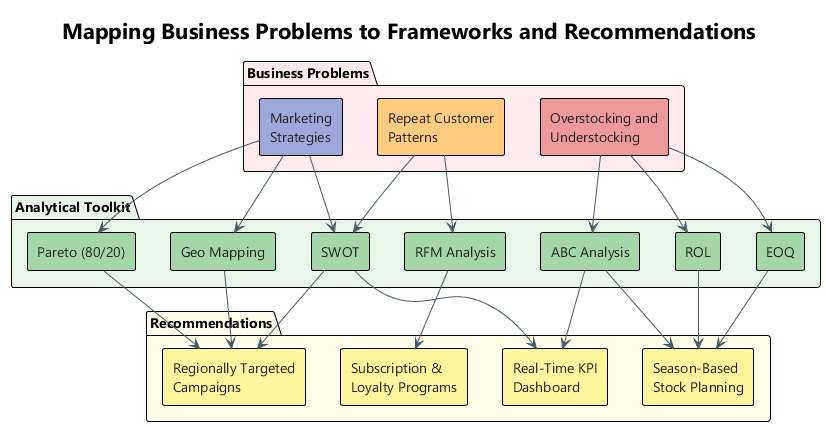

The diagram above was rendered by PlantUML. Its source (embedded in the PNG):
@startuml problem-to-solution
!theme plain
skinparam backgroundColor #FFFFFF
skinparam DefaultFontName Segoe UI
skinparam rectangle {
  FontColor #212121
  shadowing false
}
skinparam ArrowColor #455A64
skinparam ArrowFontColor #455A64

title <b>Mapping Business Problems to Frameworks and Recommendations</b>

package "Business Problems" #FFEBEE {
  rectangle "Overstocking and\nUnderstocking" as P1 #EF9A9A
  rectangle "Repeat Customer\nPatterns" as P2 #FFCC80
  rectangle "Marketing\nStrategies" as P3 #9FA8DA
}

package "Analytical Toolkit" #E8F5E9 {
  rectangle "EOQ" as F1 #A5D6A7
  rectangle "ROL" as F2 #A5D6A7
  rectangle "ABC Analysis" as F3 #A5D6A7
  rectangle "Pareto (80/20)" as F4 #A5D6A7
  rectangle "RFM Analysis" as F5 #A5D6A7
  rectangle "SWOT" as F6 #A5D6A7
  rectangle "Geo Mapping" as F7 #A5D6A7
}

package "Recommendations" #FFFDE7 {
  rectangle "Season-Based\nStock Planning" as R1 #FFF59D
  rectangle "Subscription &\nLoyalty Programs" as R2 #FFF59D
  rectangle "Regionally Targeted\nCampaigns" as R3 #FFF59D
  rectangle "Real-Time KPI\nDashboard" as R4 #FFF59D
}

P1 --> F1
P1 --> F2
P1 --> F3
P2 --> F5
P2 --> F6
P3 --> F4
P3 --> F7
P3 --> F6

F1 --> R1
F2 --> R1
F3 --> R1
F5 --> R2
F6 --> R3
F4 --> R3
F7 --> R3
F6 --> R4
F3 --> R4

@enduml